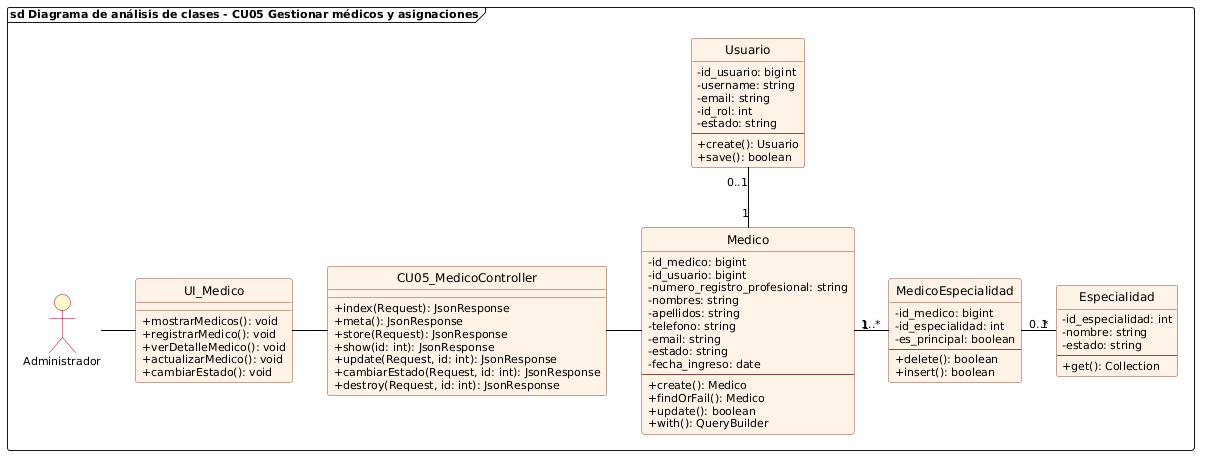

The diagram above was rendered by PlantUML. Its source (embedded in the PNG):
@startuml cu05_analisis_gestionar_medicos
allowmixing

skinparam backgroundColor white
skinparam defaultFontName "Segoe UI"
skinparam defaultFontSize 11
skinparam classFontSize 12
skinparam classAttributeIconSize 0
hide circle

skinparam class {
    BackgroundColor #FFF2E6
    BorderColor #8A4B38
    RoundCorner 6
    HeaderBackgroundColor #FFF2E6
    ArrowColor black
}

skinparam actor {
    BackgroundColor #FEFECE
    BorderColor #A80036
}

frame "sd Diagrama de análisis de clases - CU05 Gestionar médicos y asignaciones" {
    actor Administrador
    
    class UI_Medico {
        + mostrarMedicos(): void
        + registrarMedico(): void
        + verDetalleMedico(): void
        + actualizarMedico(): void
        + cambiarEstado(): void
    }

    class CU05_MedicoController {
        + index(Request): JsonResponse
        + meta(): JsonResponse
        + store(Request): JsonResponse
        + show(id: int): JsonResponse
        + update(Request, id: int): JsonResponse
        + cambiarEstado(Request, id: int): JsonResponse
        + destroy(Request, id: int): JsonResponse
    }

    class Medico {
        - id_medico: bigint
        - id_usuario: bigint
        - numero_registro_profesional: string
        - nombres: string
        - apellidos: string
        - telefono: string
        - email: string
        - estado: string
        - fecha_ingreso: date
        --
        + create(): Medico
        + findOrFail(): Medico
        + update(): boolean
        + with(): QueryBuilder
    }

    class Usuario {
        - id_usuario: bigint
        - username: string
        - email: string
        - id_rol: int
        - estado: string
        --
        + create(): Usuario
        + save(): boolean
    }

    class Especialidad {
        - id_especialidad: int
        - nombre: string
        - estado: string
        --
        + get(): Collection
    }

    class MedicoEspecialidad {
        - id_medico: bigint
        - id_especialidad: int
        - es_principal: boolean
        --
        + delete(): boolean
        + insert(): boolean
    }

    Administrador -right- UI_Medico
    UI_Medico -right- CU05_MedicoController
    CU05_MedicoController -right- Medico

    Medico "1" -up- "0..1" Usuario
    Medico "1" -right- "1..*" MedicoEspecialidad
    MedicoEspecialidad "0..*" -right- "1" Especialidad
}
@enduml